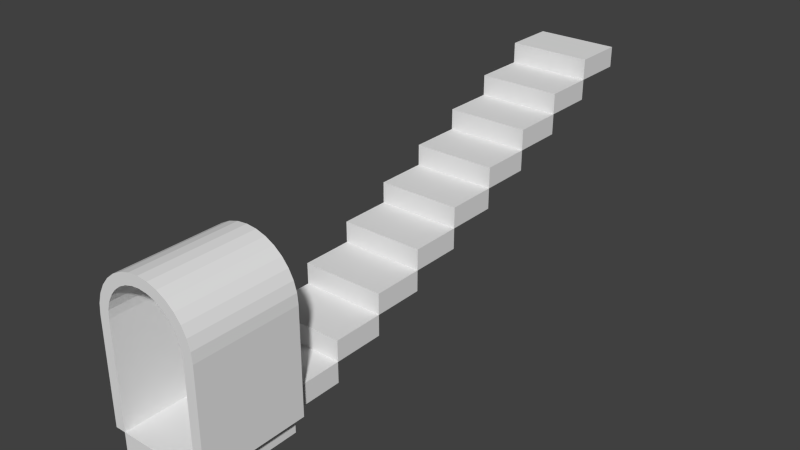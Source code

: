 # Source: stairs2_arc_up.blend  (saved by Blender 2.75.0; exported with 4.5.12 LTS)
import bpy
from mathutils import Matrix  # noqa: F401  (used for matrix-valued properties, if any)

bpy.ops.wm.read_factory_settings(use_empty=True)
scene = bpy.context.scene
scene.name = 'Scene'

# ---- collections
col_collection_1 = bpy.data.collections.new('Collection 1'); scene.collection.children.link(col_collection_1)

# ---- world
world_world = bpy.data.worlds.new('World'); scene.world = world_world
world_world.color = (0.05088, 0.05088, 0.05088)
world_world.use_sun_shadow = False
world_world.sun_shadow_jitter_overblur = 0.0
world_world.cycles.sampling_method = 'MANUAL'
world_world.cycles.sample_map_resolution = 256

# ---- meshes
me_cube_026 = bpy.data.meshes.new('Cube.026')
me_cube_026.from_pydata([(-1.0, -5.0, -2.0), (-1.0, -5.0, 2.0), (-1.0, 5.0, -2.0), (-1.0, 5.0, 2.0), (1.0, -5.0, -2.0), (1.0, -5.0, 2.0), (1.0, 5.0, -2.0), (1.0, 5.0, 2.0)], [], [(1, 3, 2, 0), (3, 7, 6, 2), (7, 5, 4, 6), (5, 1, 0, 4), (0, 2, 6, 4), (5, 7, 3, 1)])
_uv = me_cube_026.uv_layers.new(name='UVMap')
_uv.uv.foreach_set('vector', [1.748, 0.2621, 0.7482, 0.2621, 0.7481, 0.0, 1.748, 2.384e-07, 7.069e-05, 0.2665, 1.0, 0.2666, 1.0, 7.071e-05, 7.099e-05, 0.0, 0.9999, 0.5181, 9.24e-10, 0.5181, 6.324e-05, 0.2461, 0.9999, 0.2461, 0.9999, 0.5225, 0.0, 0.5225, 5.96e-08, 0.2511, 0.9999, 0.251, 0.0, 0.5275, 1.192e-07, 4.467e-05, 1.0, 8.941e-05, 1.0, 0.5275, 1.0, 0.5225, 0.9999, 0.0, 0.0, 6.333e-05, 6.327e-05, 0.5226])
me_cube_026.use_remesh_preserve_volume = False
me_cube_026.use_remesh_preserve_attributes = False
me_cube_026.use_mirror_vertex_groups = False
me_cube_026.update()
me_cube_025 = bpy.data.meshes.new('Cube.025')
me_cube_025.from_pydata([(-1.0, -5.0, -2.0), (-1.0, -5.0, 2.0), (-1.0, 5.0, -2.0), (-1.0, 5.0, 2.0), (1.0, -5.0, -2.0), (1.0, -5.0, 2.0), (1.0, 5.0, -2.0), (1.0, 5.0, 2.0)], [], [(1, 3, 2, 0), (3, 7, 6, 2), (7, 5, 4, 6), (5, 1, 0, 4), (0, 2, 6, 4), (5, 7, 3, 1)])
_uv = me_cube_025.uv_layers.new(name='UVMap')
_uv.uv.foreach_set('vector', [1.748, 0.2621, 0.7482, 0.2621, 0.7481, 0.0, 1.748, 2.384e-07, 7.069e-05, 0.2665, 1.0, 0.2666, 1.0, 7.071e-05, 7.099e-05, 0.0, 0.9999, 0.5181, 9.24e-10, 0.5181, 6.324e-05, 0.2461, 0.9999, 0.2461, 0.9999, 0.5225, 0.0, 0.5225, 5.96e-08, 0.2511, 0.9999, 0.251, 0.0, 0.5275, 1.192e-07, 4.467e-05, 1.0, 8.941e-05, 1.0, 0.5275, 1.0, 0.5225, 0.9999, 0.0, 0.0, 6.333e-05, 6.327e-05, 0.5226])
me_cube_025.use_remesh_preserve_volume = False
me_cube_025.use_remesh_preserve_attributes = False
me_cube_025.use_mirror_vertex_groups = False
me_cube_025.update()
me_cube_024 = bpy.data.meshes.new('Cube.024')
me_cube_024.from_pydata([(-1.0, -5.0, -2.0), (-1.0, -5.0, 2.0), (-1.0, 5.0, -2.0), (-1.0, 5.0, 2.0), (1.0, -5.0, -2.0), (1.0, -5.0, 2.0), (1.0, 5.0, -2.0), (1.0, 5.0, 2.0)], [], [(1, 3, 2, 0), (3, 7, 6, 2), (7, 5, 4, 6), (5, 1, 0, 4), (0, 2, 6, 4), (5, 7, 3, 1)])
_uv = me_cube_024.uv_layers.new(name='UVMap')
_uv.uv.foreach_set('vector', [1.748, 0.2621, 0.7482, 0.2621, 0.7481, 0.0, 1.748, 2.384e-07, 7.069e-05, 0.2665, 1.0, 0.2666, 1.0, 7.071e-05, 7.099e-05, 0.0, 0.9999, 0.5181, 9.24e-10, 0.5181, 6.324e-05, 0.2461, 0.9999, 0.2461, 0.9999, 0.5225, 0.0, 0.5225, 5.96e-08, 0.2511, 0.9999, 0.251, 0.0, 0.5275, 1.192e-07, 4.467e-05, 1.0, 8.941e-05, 1.0, 0.5275, 1.0, 0.5225, 0.9999, 0.0, 0.0, 6.333e-05, 6.327e-05, 0.5226])
me_cube_024.use_remesh_preserve_volume = False
me_cube_024.use_remesh_preserve_attributes = False
me_cube_024.use_mirror_vertex_groups = False
me_cube_024.update()
me_cube_023 = bpy.data.meshes.new('Cube.023')
me_cube_023.from_pydata([(-1.0, -5.0, -2.0), (-1.0, -5.0, 2.0), (-1.0, 5.0, -2.0), (-1.0, 5.0, 2.0), (1.0, -5.0, -2.0), (1.0, -5.0, 2.0), (1.0, 5.0, -2.0), (1.0, 5.0, 2.0)], [], [(1, 3, 2, 0), (3, 7, 6, 2), (7, 5, 4, 6), (5, 1, 0, 4), (0, 2, 6, 4), (5, 7, 3, 1)])
_uv = me_cube_023.uv_layers.new(name='UVMap')
_uv.uv.foreach_set('vector', [1.748, 0.2621, 0.7482, 0.2621, 0.7481, 0.0, 1.748, 2.384e-07, 7.069e-05, 0.2665, 1.0, 0.2666, 1.0, 7.071e-05, 7.099e-05, 0.0, 0.9999, 0.5181, 9.24e-10, 0.5181, 6.324e-05, 0.2461, 0.9999, 0.2461, 0.9999, 0.5225, 0.0, 0.5225, 5.96e-08, 0.2511, 0.9999, 0.251, 0.0, 0.5275, 1.192e-07, 4.467e-05, 1.0, 8.941e-05, 1.0, 0.5275, 1.0, 0.5225, 0.9999, 0.0, 0.0, 6.333e-05, 6.327e-05, 0.5226])
me_cube_023.use_remesh_preserve_volume = False
me_cube_023.use_remesh_preserve_attributes = False
me_cube_023.use_mirror_vertex_groups = False
me_cube_023.update()
me_cube_022 = bpy.data.meshes.new('Cube.022')
me_cube_022.from_pydata([(-1.0, -5.0, -2.0), (-1.0, -5.0, 2.0), (-1.0, 5.0, -2.0), (-1.0, 5.0, 2.0), (1.0, -5.0, -2.0), (1.0, -5.0, 2.0), (1.0, 5.0, -2.0), (1.0, 5.0, 2.0)], [], [(1, 3, 2, 0), (3, 7, 6, 2), (7, 5, 4, 6), (5, 1, 0, 4), (0, 2, 6, 4), (5, 7, 3, 1)])
_uv = me_cube_022.uv_layers.new(name='UVMap')
_uv.uv.foreach_set('vector', [1.748, 0.2621, 0.7482, 0.2621, 0.7481, 0.0, 1.748, 2.384e-07, 7.069e-05, 0.2665, 1.0, 0.2666, 1.0, 7.071e-05, 7.099e-05, 0.0, 0.9999, 0.5181, 9.24e-10, 0.5181, 6.324e-05, 0.2461, 0.9999, 0.2461, 0.9999, 0.5225, 0.0, 0.5225, 5.96e-08, 0.2511, 0.9999, 0.251, 0.0, 0.5275, 1.192e-07, 4.467e-05, 1.0, 8.941e-05, 1.0, 0.5275, 1.0, 0.5225, 0.9999, 0.0, 0.0, 6.333e-05, 6.327e-05, 0.5226])
me_cube_022.use_remesh_preserve_volume = False
me_cube_022.use_remesh_preserve_attributes = False
me_cube_022.use_mirror_vertex_groups = False
me_cube_022.update()
me_cube_021 = bpy.data.meshes.new('Cube.021')
me_cube_021.from_pydata([(-1.0, -5.0, -2.0), (-1.0, -5.0, 2.0), (-1.0, 5.0, -2.0), (-1.0, 5.0, 2.0), (1.0, -5.0, -2.0), (1.0, -5.0, 2.0), (1.0, 5.0, -2.0), (1.0, 5.0, 2.0)], [], [(1, 3, 2, 0), (3, 7, 6, 2), (7, 5, 4, 6), (5, 1, 0, 4), (0, 2, 6, 4), (5, 7, 3, 1)])
_uv = me_cube_021.uv_layers.new(name='UVMap')
_uv.uv.foreach_set('vector', [1.748, 0.2621, 0.7482, 0.2621, 0.7481, 0.0, 1.748, 2.384e-07, 7.069e-05, 0.2665, 1.0, 0.2666, 1.0, 7.071e-05, 7.099e-05, 0.0, 0.9999, 0.5181, 9.24e-10, 0.5181, 6.324e-05, 0.2461, 0.9999, 0.2461, 0.9999, 0.5225, 0.0, 0.5225, 5.96e-08, 0.2511, 0.9999, 0.251, 0.0, 0.5275, 1.192e-07, 4.467e-05, 1.0, 8.941e-05, 1.0, 0.5275, 1.0, 0.5225, 0.9999, 0.0, 0.0, 6.333e-05, 6.327e-05, 0.5226])
me_cube_021.use_remesh_preserve_volume = False
me_cube_021.use_remesh_preserve_attributes = False
me_cube_021.use_mirror_vertex_groups = False
me_cube_021.update()
me_cube_020 = bpy.data.meshes.new('Cube.020')
me_cube_020.from_pydata([(-1.0, -5.0, -2.0), (-1.0, -5.0, 2.0), (-1.0, 5.0, -2.0), (-1.0, 5.0, 2.0), (1.0, -5.0, -2.0), (1.0, -5.0, 2.0), (1.0, 5.0, -2.0), (1.0, 5.0, 2.0)], [], [(1, 3, 2, 0), (3, 7, 6, 2), (7, 5, 4, 6), (5, 1, 0, 4), (0, 2, 6, 4), (5, 7, 3, 1)])
_uv = me_cube_020.uv_layers.new(name='UVMap')
_uv.uv.foreach_set('vector', [1.748, 0.2621, 0.7482, 0.2621, 0.7481, 0.0, 1.748, 2.384e-07, 7.069e-05, 0.2665, 1.0, 0.2666, 1.0, 7.071e-05, 7.099e-05, 0.0, 0.9999, 0.5181, 9.24e-10, 0.5181, 6.324e-05, 0.2461, 0.9999, 0.2461, 0.9999, 0.5225, 0.0, 0.5225, 5.96e-08, 0.2511, 0.9999, 0.251, 0.0, 0.5275, 1.192e-07, 4.467e-05, 1.0, 8.941e-05, 1.0, 0.5275, 1.0, 0.5225, 0.9999, 0.0, 0.0, 6.333e-05, 6.327e-05, 0.5226])
me_cube_020.use_remesh_preserve_volume = False
me_cube_020.use_remesh_preserve_attributes = False
me_cube_020.use_mirror_vertex_groups = False
me_cube_020.update()
me_cube_019 = bpy.data.meshes.new('Cube.019')
me_cube_019.from_pydata([(-1.0, -5.0, -2.0), (-1.0, -5.0, 2.0), (-1.0, 5.0, -2.0), (-1.0, 5.0, 2.0), (1.0, -5.0, -2.0), (1.0, -5.0, 2.0), (1.0, 5.0, -2.0), (1.0, 5.0, 2.0)], [], [(1, 3, 2, 0), (3, 7, 6, 2), (7, 5, 4, 6), (5, 1, 0, 4), (0, 2, 6, 4), (5, 7, 3, 1)])
_uv = me_cube_019.uv_layers.new(name='UVMap')
_uv.uv.foreach_set('vector', [1.748, 0.2621, 0.7482, 0.2621, 0.7481, 0.0, 1.748, 2.384e-07, 7.069e-05, 0.2665, 1.0, 0.2666, 1.0, 7.071e-05, 7.099e-05, 0.0, 0.9999, 0.5181, 9.24e-10, 0.5181, 6.324e-05, 0.2461, 0.9999, 0.2461, 0.9999, 0.5225, 0.0, 0.5225, 5.96e-08, 0.2511, 0.9999, 0.251, 0.0, 0.5275, 1.192e-07, 4.467e-05, 1.0, 8.941e-05, 1.0, 0.5275, 1.0, 0.5225, 0.9999, 0.0, 0.0, 6.333e-05, 6.327e-05, 0.5226])
me_cube_019.use_remesh_preserve_volume = False
me_cube_019.use_remesh_preserve_attributes = False
me_cube_019.use_mirror_vertex_groups = False
me_cube_019.update()
me_cube_018 = bpy.data.meshes.new('Cube.018')
me_cube_018.from_pydata([(-1.0, -5.0, -2.0), (-1.0, -5.0, 2.0), (-1.0, 5.0, -2.0), (-1.0, 5.0, 2.0), (1.0, -5.0, -2.0), (1.0, -5.0, 2.0), (1.0, 5.0, -2.0), (1.0, 5.0, 2.0)], [], [(1, 3, 2, 0), (3, 7, 6, 2), (7, 5, 4, 6), (5, 1, 0, 4), (0, 2, 6, 4), (5, 7, 3, 1)])
_uv = me_cube_018.uv_layers.new(name='UVMap')
_uv.uv.foreach_set('vector', [1.748, 0.2621, 0.7482, 0.2621, 0.7481, 0.0, 1.748, 2.384e-07, 7.069e-05, 0.2665, 1.0, 0.2666, 1.0, 7.071e-05, 7.099e-05, 0.0, 0.9999, 0.5181, 9.24e-10, 0.5181, 6.324e-05, 0.2461, 0.9999, 0.2461, 0.9999, 0.5225, 0.0, 0.5225, 5.96e-08, 0.2511, 0.9999, 0.251, 0.0, 0.5275, 1.192e-07, 4.467e-05, 1.0, 8.941e-05, 1.0, 0.5275, 1.0, 0.5225, 0.9999, 0.0, 0.0, 6.333e-05, 6.327e-05, 0.5226])
me_cube_018.use_remesh_preserve_volume = False
me_cube_018.use_remesh_preserve_attributes = False
me_cube_018.use_mirror_vertex_groups = False
me_cube_018.update()
me_cube_017 = bpy.data.meshes.new('Cube.017')
me_cube_017.from_pydata([(-1.0, -5.0, -2.0), (-1.0, -5.0, 2.0), (-1.0, 5.0, -2.0), (-1.0, 5.0, 2.0), (1.0, -5.0, -2.0), (1.0, -5.0, 2.0), (1.0, 5.0, -2.0), (1.0, 5.0, 2.0)], [], [(1, 3, 2, 0), (3, 7, 6, 2), (7, 5, 4, 6), (5, 1, 0, 4), (0, 2, 6, 4), (5, 7, 3, 1)])
_uv = me_cube_017.uv_layers.new(name='UVMap')
_uv.uv.foreach_set('vector', [1.748, 0.2621, 0.7482, 0.2621, 0.7481, 0.0, 1.748, 2.384e-07, 7.069e-05, 0.2665, 1.0, 0.2666, 1.0, 7.071e-05, 7.099e-05, 0.0, 0.9999, 0.5181, 9.24e-10, 0.5181, 6.324e-05, 0.2461, 0.9999, 0.2461, 0.9999, 0.5225, 0.0, 0.5225, 5.96e-08, 0.2511, 0.9999, 0.251, 0.0, 0.5275, 1.192e-07, 4.467e-05, 1.0, 8.941e-05, 1.0, 0.5275, 1.0, 0.5225, 0.9999, 0.0, 0.0, 6.333e-05, 6.327e-05, 0.5226])
me_cube_017.use_remesh_preserve_volume = False
me_cube_017.use_remesh_preserve_attributes = False
me_cube_017.use_mirror_vertex_groups = False
me_cube_017.update()
me_cylinder_001 = bpy.data.meshes.new('Cylinder.001')
me_cylinder_001.from_pydata([(0.0, 1.0, -1.0), (0.0, 1.0, 1.0), (0.1951, 0.9808, 1.0), (0.1951, 0.9808, -1.0), (0.3827, 0.9239, -1.0), (0.5556, 0.8315, -1.0), (0.7071, 0.7071, -1.0), (0.8315, 0.5556, -1.0), (0.9239, 0.3827, -1.0), (0.9808, 0.1951, -1.0), (1.0, 0.0, -1.0), (0.8, 0.0, -1.0), (0.7846, 0.1561, -1.0), (0.7391, 0.3061, -1.0), (0.6652, 0.4445, -1.0), (0.5657, 0.5657, -1.0), (0.4445, 0.6652, -1.0), (0.3061, 0.7391, -1.0), (0.1561, 0.7846, -1.0), (0.0, 0.8, -1.0), (-0.1561, 0.7846, -1.0), (-0.3061, 0.7391, -1.0), (-0.4445, 0.6652, -1.0), (-0.5657, 0.5657, -1.0), (-0.6652, 0.4445, -1.0), (-0.7391, 0.3061, -1.0), (-0.7846, 0.1561, -1.0), (-0.8, 9.537e-07, -1.0), (-1.0, 9.537e-07, -1.0), (-0.9808, 0.1951, -1.0), (-0.9239, 0.3827, -1.0), (-0.8315, 0.5556, -1.0), (-0.7071, 0.7071, -1.0), (-0.5556, 0.8315, -1.0), (-0.3827, 0.9239, -1.0), (-0.1951, 0.9808, -1.0), (-0.1951, 0.9808, 1.0), (-0.3827, 0.9239, 1.0), (-0.5556, 0.8315, 1.0), (-0.7071, 0.7071, 1.0), (-0.8315, 0.5556, 1.0), (-0.9239, 0.3827, 1.0), (-0.9808, 0.1951, 1.0), (-1.0, 9.537e-07, 1.0), (-0.8, 9.537e-07, 1.0), (-0.7846, 0.1561, 1.0), (-0.7391, 0.3061, 1.0), (-0.6652, 0.4445, 1.0), (-0.5657, 0.5657, 1.0), (-0.4445, 0.6652, 1.0), (-0.3061, 0.7391, 1.0), (-0.1561, 0.7846, 1.0), (0.0, 0.8, 1.0), (0.1561, 0.7846, 1.0), (0.3061, 0.7391, 1.0), (0.4445, 0.6652, 1.0), (0.5657, 0.5657, 1.0), (0.6652, 0.4445, 1.0), (0.7391, 0.3061, 1.0), (0.7846, 0.1561, 1.0), (0.8, 2.384e-07, 1.0), (1.0, 2.384e-07, 1.0), (0.9808, 0.1951, 1.0), (0.9239, 0.3827, 1.0), (0.8315, 0.5556, 1.0), (0.7071, 0.7071, 1.0), (0.5556, 0.8315, 1.0), (0.3827, 0.9239, 1.0), (1.0, -2.0, -1.0), (0.8, -2.0, -1.0), (-0.8, 7.153e-07, -1.0), (-0.8, -2.0, -1.0), (-1.0, -2.0, -1.0), (-1.0, -2.0, 1.0), (-0.8, -2.0, 1.0), (0.8, 2.384e-07, 1.0), (0.8, -2.0, 1.0), (1.0, -2.0, 1.0)], [], [(0, 1, 2, 3), (0, 3, 4, 5, 6, 7, 8, 9, 10, 11, 12, 13, 14, 15, 16, 17, 18, 19, 20, 21, 22, 23, 24, 25, 26, 27, 28, 29, 30, 31, 32, 33, 34, 35), (35, 36, 1, 0), (2, 1, 36, 37, 38, 39, 40, 41, 42, 43, 44, 45, 46, 47, 48, 49, 50, 51, 52, 53, 54, 55, 56, 57, 58, 59, 60, 61, 62, 63, 64, 65, 66, 67), (3, 2, 67, 4), (4, 67, 66, 5), (5, 66, 65, 6), (6, 65, 64, 7), (7, 64, 63, 8), (8, 63, 62, 9), (9, 62, 61, 10), (11, 10, 68, 69), (28, 27, 70, 71, 72), (28, 43, 42, 29), (29, 42, 41, 30), (30, 41, 40, 31), (31, 40, 39, 32), (32, 39, 38, 33), (33, 38, 37, 34), (34, 37, 36, 35), (44, 43, 73, 74), (61, 60, 75, 76, 77), (10, 61, 77, 68), (68, 77, 76, 69), (43, 28, 72, 73), (74, 73, 72, 71), (19, 18, 53, 52), (20, 19, 52, 51), (18, 17, 54, 53), (21, 20, 51, 50), (17, 16, 55, 54), (22, 21, 50, 49), (16, 15, 56, 55), (23, 22, 49, 48), (15, 14, 57, 56), (24, 23, 48, 47), (14, 13, 58, 57), (25, 24, 47, 46), (13, 12, 59, 58), (26, 25, 46, 45), (12, 11, 75, 60, 59), (70, 27, 26, 45, 44), (11, 69, 76, 75), (44, 74, 71, 70)])
_uv = me_cylinder_001.uv_layers.new(name='UVMap')
_uv.uv.foreach_set('vector', [0.5, 0.0, 0.5, 1.0, 0.6406, 1.0, 0.6406, 0.0, 0.6278, 0.3858, 0.7253, 0.3762, 0.8191, 0.3477, 0.9055, 0.3015, 0.9813, 0.2393, 1.043, 0.1636, 1.09, 0.07711, 1.118, -0.01669, 1.128, -0.1142, 1.028, -0.1142, 1.02, -0.0362, 0.9973, 0.03884, 0.9603, 0.108, 0.9106, 0.1686, 0.85, 0.2184, 0.7808, 0.2553, 0.7058, 0.2781, 0.6278, 0.2858, 0.5497, 0.2781, 0.4747, 0.2553, 0.4055, 0.2184, 0.3449, 0.1686, 0.2952, 0.108, 0.2582, 0.03884, 0.2354, -0.0362, 0.2278, -0.1142, 0.1278, -0.1142, 0.1374, -0.01669, 0.1658, 0.07711, 0.212, 0.1636, 0.2742, 0.2393, 0.35, 0.3015, 0.4364, 0.3477, 0.5302, 0.3762, 0.3594, 0.0, 0.3594, 1.0, 0.5, 1.0, 0.5, 0.0, -0.09479, 0.4913, 0.002754, 0.5009, 0.1003, 0.4913, 0.1941, 0.4629, 0.2805, 0.4167, 0.3563, 0.3545, 0.4185, 0.2787, 0.4647, 0.1923, 0.4931, 0.09847, 0.5028, 0.0009248, 0.4028, 0.0009247, 0.3951, 0.07896, 0.3723, 0.154, 0.3353, 0.2232, 0.2856, 0.2838, 0.225, 0.3335, 0.1558, 0.3705, 0.08079, 0.3932, 0.002755, 0.4009, -0.07528, 0.3932, -0.1503, 0.3705, -0.2195, 0.3335, -0.2801, 0.2838, -0.3298, 0.2232, -0.3668, 0.154, -0.3896, 0.07896, -0.3972, 0.0009243, -0.4972, 0.0009243, -0.4876, 0.09847, -0.4592, 0.1923, -0.413, 0.2787, -0.3508, 0.3545, -0.275, 0.4167, -0.1886, 0.4629, 0.6406, 0.0, 0.6406, 1.0, 0.7812, 1.0, 0.7812, 0.0, 0.7812, 0.0, 0.7812, 1.0, 0.9219, 1.0, 0.9219, 0.0, 0.9219, 0.0, 0.9219, 1.0, 1.062, 1.0, 1.062, 5.96e-08, 1.062, 0.0, 1.062, 1.0, 1.203, 1.0, 1.203, 5.96e-08, 1.203, 0.0, 1.203, 1.0, 1.344, 1.0, 1.344, 5.96e-08, 1.344, 0.0, 1.344, 1.0, 1.484, 1.0, 1.484, 0.0, 1.484, 0.0, 1.484, 1.0, 1.625, 1.0, 1.625, 0.0, 1.028, 0.8858, 1.128, 0.8858, 1.128, -0.1142, 1.028, -0.1142, 0.1278, 0.8858, 0.2278, 0.8858, 0.2278, 0.8858, 0.2278, -0.1142, 0.1278, -0.1142, -0.625, 0.0, -0.625, 1.0, -0.4844, 1.0, -0.4844, 0.0, -0.4844, 0.0, -0.4844, 1.0, -0.3437, 1.0, -0.3437, 5.96e-08, -0.3437, 0.0, -0.3437, 1.0, -0.2031, 1.0, -0.2031, 5.96e-08, -0.2031, 0.0, -0.2031, 1.0, -0.0625, 1.0, -0.0625, 5.96e-08, -0.0625, 0.0, -0.0625, 1.0, 0.07813, 1.0, 0.07813, 0.0, 0.07813, 0.0, 0.07813, 1.0, 0.2188, 1.0, 0.2188, 0.0, 0.2188, 0.0, 0.2188, 1.0, 0.3594, 1.0, 0.3594, 0.0, 1.403, 1.001, 1.503, 1.001, 1.503, 0.0009248, 1.403, 0.0009247, 0.5028, 1.001, 0.6028, 1.001, 0.6028, 1.001, 0.6028, 0.0009244, 0.5028, 0.0009243, 0.8858, 0.0, 0.8858, 1.0, -0.1142, 1.0, -0.1142, 5.96e-08, 0.1278, 0.0, 0.1278, 1.0, 0.02775, 1.0, 0.02775, 0.0, 0.8858, 0.0, 0.8858, -1.0, -0.1142, -1.0, -0.1142, 0.0, -0.7722, 1.0, -0.8722, 1.0, -0.8722, 5.96e-08, -0.7722, 0.0, 0.5, 0.0, 0.578, 0.0, 0.578, 1.0, 0.5, 1.0, 0.422, 0.0, 0.5, 0.0, 0.5, 1.0, 0.422, 1.0, 0.578, 0.0, 0.6531, 0.0, 0.6531, 1.0, 0.578, 1.0, 0.3469, 0.0, 0.422, 0.0, 0.422, 1.0, 0.3469, 1.0, 0.6531, 0.0, 0.7222, 0.0, 0.7222, 1.0, 0.6531, 1.0, 0.2778, 0.0, 0.3469, 0.0, 0.3469, 1.0, 0.2778, 1.0, 0.7222, 0.0, 0.7828, 0.0, 0.7828, 1.0, 0.7222, 1.0, 0.2172, 0.0, 0.2778, 0.0, 0.2778, 1.0, 0.2172, 1.0, 0.03284, 0.0, -0.02777, 0.0, -0.02777, 1.0, 0.03284, 1.0, 0.9722, 0.0, 1.033, 0.0, 1.033, 1.0, 0.9722, 1.0, 0.9722, 0.0, 0.9031, -5.96e-08, 0.9031, 1.0, 0.9722, 1.0, 0.9031, 0.0, 0.9722, 0.0, 0.9722, 1.0, 0.9031, 1.0, 0.9031, 1.0, 0.828, 1.0, 0.828, 2.0, 0.9031, 2.0, 0.828, 0.0, 0.9031, 0.0, 0.9031, 1.0, 0.828, 1.0, 0.828, 1.0, 0.75, 1.0, 0.75, 2.0, 0.75, 2.0, 0.828, 2.0, 0.75, 0.0, 0.75, 0.0, 0.828, 0.0, 0.828, 1.0, 0.75, 1.0, 0.75, 0.0, -0.25, 0.0, -0.25, 1.0, 0.75, 1.0, 0.75, 0.0, -0.25, 0.0, -0.25, -1.0, 0.75, -1.0])
me_cylinder_001.use_remesh_preserve_volume = False
me_cylinder_001.use_remesh_preserve_attributes = False
me_cylinder_001.use_mirror_vertex_groups = False
me_cylinder_001.update()
me_cube_001 = bpy.data.meshes.new('Cube.001')
me_cube_001.from_pydata([(-1.0, -5.0, -2.0), (-1.0, -5.0, 2.0), (-1.0, 5.0, -2.0), (-1.0, 5.0, 2.0), (1.0, -5.0, -2.0), (1.0, -5.0, 2.0), (1.0, 5.0, -2.0), (1.0, 5.0, 2.0)], [], [(1, 3, 2, 0), (3, 7, 6, 2), (7, 5, 4, 6), (5, 1, 0, 4), (0, 2, 6, 4), (5, 7, 3, 1)])
_uv = me_cube_001.uv_layers.new(name='UVMap')
_uv.uv.foreach_set('vector', [1.748, 0.2621, 0.7482, 0.2621, 0.7481, 0.0, 1.748, 2.384e-07, 7.069e-05, 0.2665, 1.0, 0.2666, 1.0, 7.071e-05, 7.099e-05, 0.0, 0.9999, 0.5181, 9.24e-10, 0.5181, 6.324e-05, 0.2461, 0.9999, 0.2461, 0.9999, 0.5225, 0.0, 0.5225, 5.96e-08, 0.2511, 0.9999, 0.251, 0.0, 0.5275, 1.192e-07, 4.467e-05, 1.0, 8.941e-05, 1.0, 0.5275, 1.0, 0.5225, 0.9999, 0.0, 0.0, 6.333e-05, 6.327e-05, 0.5226])
me_cube_001.use_remesh_preserve_volume = False
me_cube_001.use_remesh_preserve_attributes = False
me_cube_001.use_mirror_vertex_groups = False
me_cube_001.update()

# ---- objects
ob_cube_010 = bpy.data.objects.new('Cube.010', me_cube_026)
ob_cube_009 = bpy.data.objects.new('Cube.009', me_cube_025)
ob_cube_008 = bpy.data.objects.new('Cube.008', me_cube_024)
ob_cube_007 = bpy.data.objects.new('Cube.007', me_cube_023)
ob_cube_006 = bpy.data.objects.new('Cube.006', me_cube_022)
ob_cube_005 = bpy.data.objects.new('Cube.005', me_cube_021)
ob_cube_004 = bpy.data.objects.new('Cube.004', me_cube_020)
ob_cube_003 = bpy.data.objects.new('Cube.003', me_cube_019)
ob_cube_002 = bpy.data.objects.new('Cube.002', me_cube_018)
ob_cube_001 = bpy.data.objects.new('Cube.001', me_cube_017)
ob_cylinder = bpy.data.objects.new('Cylinder', me_cylinder_001)
ob_cube = bpy.data.objects.new('Cube', me_cube_001)

# ---- transforms, parenting, visibility, modifiers, constraints
ob_cube_010.location = (-4.371e-07, 0.5, -0.2)
ob_cube_010.rotation_euler = (0.0, -0.0, 3.142)
ob_cube_010.scale = (0.8, 0.1, 0.1)
ob_cube_010.lineart.crease_threshold = 0.0
ob_cube_009.location = (-3.497e-07, 1.5, 0.2)
ob_cube_009.rotation_euler = (0.0, -0.0, 3.142)
ob_cube_009.scale = (0.8, 0.1, 0.1)
ob_cube_009.lineart.crease_threshold = 0.0
ob_cube_008.location = (-2.623e-07, 2.5, 0.6)
ob_cube_008.rotation_euler = (0.0, -0.0, 3.142)
ob_cube_008.scale = (0.8, 0.1, 0.1)
ob_cube_008.lineart.crease_threshold = 0.0
ob_cube_007.location = (-1.748e-07, 3.5, 1.0)
ob_cube_007.rotation_euler = (0.0, -0.0, 3.142)
ob_cube_007.scale = (0.8, 0.1, 0.1)
ob_cube_007.lineart.crease_threshold = 0.0
ob_cube_006.location = (-8.742e-08, 4.5, 1.4)
ob_cube_006.rotation_euler = (0.0, -0.0, 3.142)
ob_cube_006.scale = (0.8, 0.1, 0.1)
ob_cube_006.lineart.crease_threshold = 0.0
ob_cube_005.location = (0.0, 5.5, 1.8)
ob_cube_005.rotation_euler = (0.0, -0.0, 3.142)
ob_cube_005.scale = (0.8, 0.1, 0.1)
ob_cube_005.lineart.crease_threshold = 0.0
ob_cube_004.location = (8.742e-08, 6.5, 2.2)
ob_cube_004.rotation_euler = (0.0, -0.0, 3.142)
ob_cube_004.scale = (0.8, 0.1, 0.1)
ob_cube_004.lineart.crease_threshold = 0.0
ob_cube_003.location = (1.748e-07, 7.5, 2.6)
ob_cube_003.rotation_euler = (0.0, -0.0, 3.142)
ob_cube_003.scale = (0.8, 0.1, 0.1)
ob_cube_003.lineart.crease_threshold = 0.0
ob_cube_002.location = (2.623e-07, 8.5, 3.0)
ob_cube_002.rotation_euler = (0.0, -0.0, 3.142)
ob_cube_002.scale = (0.8, 0.1, 0.1)
ob_cube_002.lineart.crease_threshold = 0.0
ob_cube_001.location = (3.497e-07, 9.5, 3.4)
ob_cube_001.rotation_euler = (0.0, -0.0, 3.142)
ob_cube_001.scale = (0.8, 0.1, 0.1)
ob_cube_001.lineart.crease_threshold = 0.0
ob_cylinder.location = (0.0, 0.0, 2.0)
ob_cylinder.rotation_euler = (1.571, -0.0, 0.0)
ob_cylinder.lineart.crease_threshold = 0.0
ob_cube.location = (4.371e-07, -0.5, -0.2)
ob_cube.rotation_euler = (0.0, -0.0, 3.142)
ob_cube.scale = (0.8, 0.1, 0.1)
ob_cube.lineart.crease_threshold = 0.0

# ---- collection membership
col_collection_1.objects.link(ob_cube_010)
col_collection_1.objects.link(ob_cube_009)
col_collection_1.objects.link(ob_cube_008)
col_collection_1.objects.link(ob_cube_007)
col_collection_1.objects.link(ob_cube_006)
col_collection_1.objects.link(ob_cube_005)
col_collection_1.objects.link(ob_cube_004)
col_collection_1.objects.link(ob_cube_003)
col_collection_1.objects.link(ob_cube_002)
col_collection_1.objects.link(ob_cube_001)
col_collection_1.objects.link(ob_cylinder)
col_collection_1.objects.link(ob_cube)

# ---- scene / render settings (as saved in the file)
scene.frame_start = 1; scene.frame_end = 250; scene.frame_set(1)
scene.render.engine = 'BLENDER_EEVEE_NEXT'
scene.render.resolution_percentage = 50
scene.render.dither_intensity = 0.0
scene.cycles.use_denoising = False
scene.cycles.samples = 10
scene.cycles.sampling_pattern = 'TABULATED_SOBOL'
scene.cycles.light_sampling_threshold = 0.0
scene.cycles.use_adaptive_sampling = False
scene.cycles.use_light_tree = False
scene.cycles.blur_glossy = 0.0
scene.cycles.pixel_filter_type = 'GAUSSIAN'
scene.cycles.sample_clamp_indirect = 0.0
scene.view_settings.view_transform = 'Standard'
bpy.context.view_layer.update()

# ---- added for rendering (the .blend has no active camera and no usable light): camera, sun
cam_auto = bpy.data.cameras.new('AutoCamera')
cam_auto.lens = 50.0
cam_auto.sensor_width = 36.0
cam_auto.clip_end = 1000.0
ob_auto_camera = bpy.data.objects.new('AutoCamera', cam_auto)
scene.collection.objects.link(ob_auto_camera)
ob_auto_camera.location = (10.9864, -8.68372, 10.3891)
ob_auto_camera.rotation_euler = (1.09748, -7.21219e-08, 0.694738)
scene.camera = ob_auto_camera
light_auto_sun = bpy.data.lights.new('AutoSun', 'SUN')
light_auto_sun.energy = 3.0
light_auto_sun.angle = 0.0523599
ob_auto_sun = bpy.data.objects.new('AutoSun', light_auto_sun)
scene.collection.objects.link(ob_auto_sun)
ob_auto_sun.rotation_euler = (0.872665, 0.174533, 0.523599)
bpy.context.view_layer.update()
